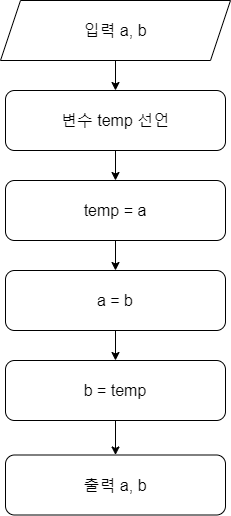

The diagram above was exported from draw.io. Its source (the exported page's mxGraphModel, read from the mxfile embedded in the PNG):
<mxGraphModel dx="1434" dy="738" grid="1" gridSize="10" guides="1" tooltips="1" connect="1" arrows="1" fold="1" page="1" pageScale="1" pageWidth="827" pageHeight="1169" math="0" shadow="0">
  <root>
    <mxCell id="0" />
    <mxCell id="1" parent="0" />
    <mxCell id="cDd2MMfJyq1PYGu3Xl44-3" value="" style="edgeStyle=orthogonalEdgeStyle;rounded=0;orthogonalLoop=1;jettySize=auto;html=1;fontFamily=Helvetica;fontSize=16;fontColor=default;" edge="1" parent="1" source="cDd2MMfJyq1PYGu3Xl44-1" target="cDd2MMfJyq1PYGu3Xl44-2">
      <mxGeometry relative="1" as="geometry" />
    </mxCell>
    <mxCell id="cDd2MMfJyq1PYGu3Xl44-1" value="입력 a, b" style="shape=parallelogram;perimeter=parallelogramPerimeter;whiteSpace=wrap;html=1;fixedSize=1;fontSize=16;" vertex="1" parent="1">
      <mxGeometry x="260" y="70" width="230" height="60" as="geometry" />
    </mxCell>
    <mxCell id="cDd2MMfJyq1PYGu3Xl44-5" value="" style="edgeStyle=orthogonalEdgeStyle;rounded=0;orthogonalLoop=1;jettySize=auto;html=1;fontFamily=Helvetica;fontSize=16;fontColor=default;" edge="1" parent="1" source="cDd2MMfJyq1PYGu3Xl44-2" target="cDd2MMfJyq1PYGu3Xl44-4">
      <mxGeometry relative="1" as="geometry" />
    </mxCell>
    <mxCell id="cDd2MMfJyq1PYGu3Xl44-2" value="변수 temp 선언" style="rounded=1;whiteSpace=wrap;html=1;strokeColor=default;align=center;verticalAlign=middle;fontFamily=Helvetica;fontSize=16;fontColor=default;fillColor=default;" vertex="1" parent="1">
      <mxGeometry x="265" y="160" width="220" height="60" as="geometry" />
    </mxCell>
    <mxCell id="cDd2MMfJyq1PYGu3Xl44-7" value="" style="edgeStyle=orthogonalEdgeStyle;rounded=0;orthogonalLoop=1;jettySize=auto;html=1;fontFamily=Helvetica;fontSize=16;fontColor=default;" edge="1" parent="1" source="cDd2MMfJyq1PYGu3Xl44-4" target="cDd2MMfJyq1PYGu3Xl44-6">
      <mxGeometry relative="1" as="geometry" />
    </mxCell>
    <mxCell id="cDd2MMfJyq1PYGu3Xl44-4" value="temp = a" style="rounded=1;whiteSpace=wrap;html=1;strokeColor=default;align=center;verticalAlign=middle;fontFamily=Helvetica;fontSize=16;fontColor=default;fillColor=default;" vertex="1" parent="1">
      <mxGeometry x="265" y="250" width="220" height="60" as="geometry" />
    </mxCell>
    <mxCell id="cDd2MMfJyq1PYGu3Xl44-9" value="" style="edgeStyle=orthogonalEdgeStyle;rounded=0;orthogonalLoop=1;jettySize=auto;html=1;fontFamily=Helvetica;fontSize=16;fontColor=default;" edge="1" parent="1" source="cDd2MMfJyq1PYGu3Xl44-6" target="cDd2MMfJyq1PYGu3Xl44-8">
      <mxGeometry relative="1" as="geometry" />
    </mxCell>
    <mxCell id="cDd2MMfJyq1PYGu3Xl44-6" value="a = b" style="rounded=1;whiteSpace=wrap;html=1;strokeColor=default;align=center;verticalAlign=middle;fontFamily=Helvetica;fontSize=16;fontColor=default;fillColor=default;" vertex="1" parent="1">
      <mxGeometry x="265" y="340" width="220" height="60" as="geometry" />
    </mxCell>
    <mxCell id="cDd2MMfJyq1PYGu3Xl44-11" value="" style="edgeStyle=orthogonalEdgeStyle;rounded=0;orthogonalLoop=1;jettySize=auto;html=1;fontFamily=Helvetica;fontSize=16;fontColor=default;" edge="1" parent="1" source="cDd2MMfJyq1PYGu3Xl44-8" target="cDd2MMfJyq1PYGu3Xl44-10">
      <mxGeometry relative="1" as="geometry" />
    </mxCell>
    <mxCell id="cDd2MMfJyq1PYGu3Xl44-8" value="b = temp" style="rounded=1;whiteSpace=wrap;html=1;strokeColor=default;align=center;verticalAlign=middle;fontFamily=Helvetica;fontSize=16;fontColor=default;fillColor=default;" vertex="1" parent="1">
      <mxGeometry x="265" y="430" width="220" height="60" as="geometry" />
    </mxCell>
    <mxCell id="cDd2MMfJyq1PYGu3Xl44-10" value="출력 a, b" style="rounded=1;whiteSpace=wrap;html=1;strokeColor=default;align=center;verticalAlign=middle;fontFamily=Helvetica;fontSize=16;fontColor=default;fillColor=default;" vertex="1" parent="1">
      <mxGeometry x="265" y="524.5" width="220" height="60" as="geometry" />
    </mxCell>
  </root>
</mxGraphModel>